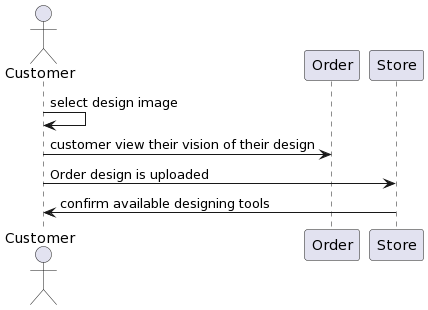

The diagram above was rendered by PlantUML. Its source (embedded in the PNG):
@startuml
actor Customer
Customer -> Customer: select design image
Customer -> Order: customer view their vision of their design
Customer -> Store: Order design is uploaded
Store -> Customer: confirm available designing tools
@enduml